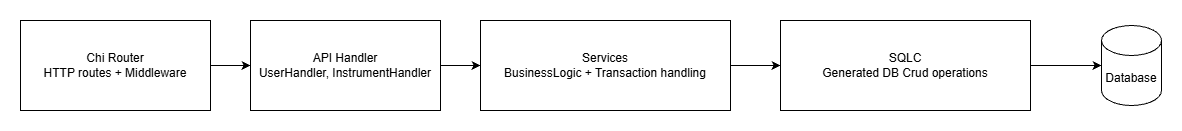

The diagram above was exported from draw.io. Its source (the exported page's mxGraphModel, read from the mxfile embedded in the PNG):
<mxGraphModel dx="1901" dy="1036" grid="1" gridSize="10" guides="1" tooltips="1" connect="1" arrows="1" fold="1" page="1" pageScale="1" pageWidth="827" pageHeight="1169" math="0" shadow="0">
  <root>
    <mxCell id="0" />
    <mxCell id="1" parent="0" />
    <mxCell id="pD_JcPNGJU0i6OtGehax-1" parent="1" style="shape=cylinder3;whiteSpace=wrap;html=1;boundedLbl=1;backgroundOutline=1;size=15;" value="Database" vertex="1">
      <mxGeometry height="80" width="60" x="1241" y="485" as="geometry" />
    </mxCell>
    <mxCell id="pD_JcPNGJU0i6OtGehax-17" edge="1" parent="1" source="pD_JcPNGJU0i6OtGehax-13" style="edgeStyle=orthogonalEdgeStyle;rounded=0;orthogonalLoop=1;jettySize=auto;html=1;exitX=1;exitY=0.5;exitDx=0;exitDy=0;entryX=0;entryY=0.5;entryDx=0;entryDy=0;" target="pD_JcPNGJU0i6OtGehax-14">
      <mxGeometry relative="1" as="geometry" />
    </mxCell>
    <mxCell id="pD_JcPNGJU0i6OtGehax-13" parent="1" style="rounded=0;whiteSpace=wrap;html=1;" value="Chi Router&lt;br&gt;&lt;div&gt;HTTP routes + Middleware&lt;/div&gt;" vertex="1">
      <mxGeometry height="90" width="190" x="160" y="480" as="geometry" />
    </mxCell>
    <mxCell id="pD_JcPNGJU0i6OtGehax-18" edge="1" parent="1" source="pD_JcPNGJU0i6OtGehax-14" style="edgeStyle=orthogonalEdgeStyle;rounded=0;orthogonalLoop=1;jettySize=auto;html=1;exitX=1;exitY=0.5;exitDx=0;exitDy=0;entryX=0;entryY=0.5;entryDx=0;entryDy=0;" target="pD_JcPNGJU0i6OtGehax-15">
      <mxGeometry relative="1" as="geometry" />
    </mxCell>
    <mxCell id="pD_JcPNGJU0i6OtGehax-14" parent="1" style="rounded=0;whiteSpace=wrap;html=1;" value="API Handler&lt;br&gt;&lt;div&gt;UserHandler, InstrumentHandler&lt;/div&gt;" vertex="1">
      <mxGeometry height="90" width="190" x="390" y="480" as="geometry" />
    </mxCell>
    <mxCell id="pD_JcPNGJU0i6OtGehax-19" edge="1" parent="1" source="pD_JcPNGJU0i6OtGehax-15" style="edgeStyle=orthogonalEdgeStyle;rounded=0;orthogonalLoop=1;jettySize=auto;html=1;exitX=1;exitY=0.5;exitDx=0;exitDy=0;entryX=0;entryY=0.5;entryDx=0;entryDy=0;" target="pD_JcPNGJU0i6OtGehax-16">
      <mxGeometry relative="1" as="geometry" />
    </mxCell>
    <mxCell id="pD_JcPNGJU0i6OtGehax-15" parent="1" style="rounded=0;whiteSpace=wrap;html=1;" value="Services&lt;br&gt;&lt;div&gt;BusinessLogic + Transaction handling&lt;/div&gt;" vertex="1">
      <mxGeometry height="90" width="250" x="620" y="480" as="geometry" />
    </mxCell>
    <mxCell id="pD_JcPNGJU0i6OtGehax-16" parent="1" style="rounded=0;whiteSpace=wrap;html=1;" value="SQLC&lt;div&gt;Generated DB Crud operations&lt;/div&gt;" vertex="1">
      <mxGeometry height="90" width="250" x="920" y="480" as="geometry" />
    </mxCell>
    <mxCell id="pD_JcPNGJU0i6OtGehax-22" edge="1" parent="1" source="pD_JcPNGJU0i6OtGehax-16" style="edgeStyle=orthogonalEdgeStyle;rounded=0;orthogonalLoop=1;jettySize=auto;html=1;entryX=0;entryY=0.5;entryDx=0;entryDy=0;entryPerimeter=0;" target="pD_JcPNGJU0i6OtGehax-1">
      <mxGeometry relative="1" as="geometry" />
    </mxCell>
  </root>
</mxGraphModel>